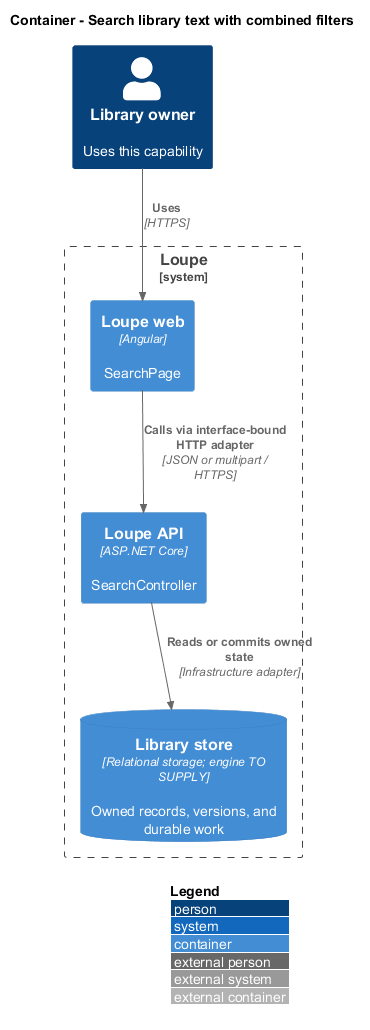

The diagram above was rendered by PlantUML. Its source (embedded in the PNG):
@startuml
!include <C4/C4_Container>
LAYOUT_WITH_LEGEND()
title Container - Search library text with combined filters
Person(owner, "Library owner", "Uses this capability")
System_Boundary(loupe, "Loupe") {
Container(spa, "Loupe web", "Angular", "SearchPage")
Container(api, "Loupe API", "ASP.NET Core", "SearchController")
ContainerDb(db, "Library store", "Relational storage; engine TO SUPPLY", "Owned records, versions, and durable work")
}
Rel(owner, spa, "Uses", "HTTPS")
Rel(spa, api, "Calls via interface-bound HTTP adapter", "JSON or multipart / HTTPS")
Rel(api, db, "Reads or commits owned state", "Infrastructure adapter")
@enduml